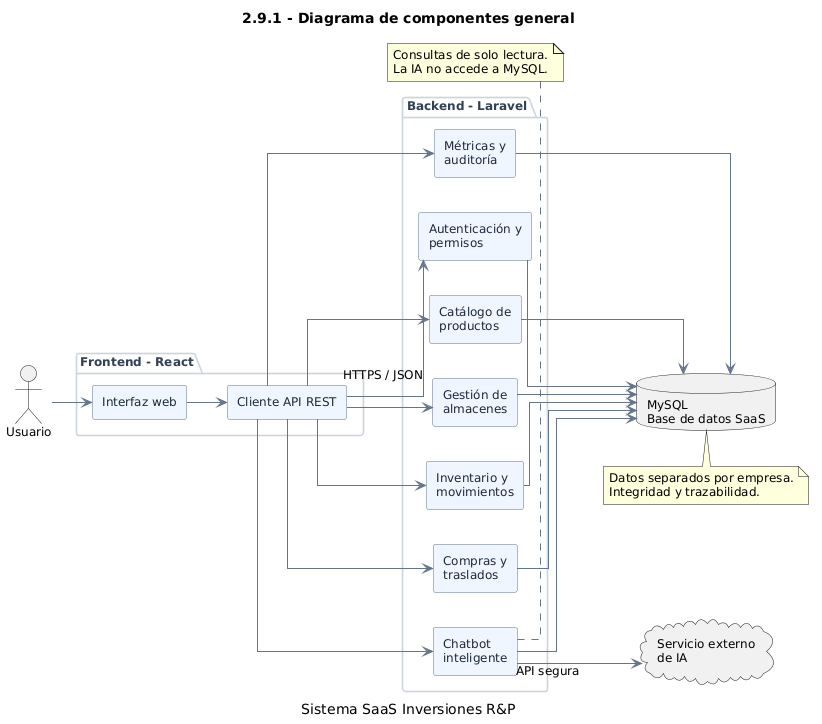

The diagram above was rendered by PlantUML. Its source (embedded in the PNG):
@startuml
title 2.9.1 - Diagrama de componentes general
caption Sistema SaaS Inversiones R&P

left to right direction

skinparam backgroundColor #FFFFFF
skinparam shadowing false
skinparam defaultFontName Arial
skinparam defaultFontSize 12
skinparam componentStyle rectangle
skinparam linetype ortho
skinparam ArrowColor #64748B
skinparam nodesep 35
skinparam ranksep 40

skinparam component {
  BackgroundColor #EFF6FF
  BorderColor #64748B
  FontColor #1E293B
}

skinparam package {
  BackgroundColor #F8FAFC
  BorderColor #CBD5E1
  FontColor #334155
}

actor "Usuario" as U

package "Frontend - React" {
  component "Interfaz web" as UI
  component "Cliente API REST" as API
}

package "Backend - Laravel" {
  component "Autenticación y\npermisos" as AUTH
  component "Catálogo de\nproductos" as CAT
  component "Gestión de\nalmacenes" as ALM
  component "Inventario y\nmovimientos" as INV
  component "Compras y\ntraslados" as COM
  component "Métricas y\nauditoría" as MET
  component "Chatbot\ninteligente" as CHAT
}

database "MySQL\nBase de datos SaaS" as DB
cloud "Servicio externo\nde IA" as IA

U --> UI
UI --> API

API --> AUTH : HTTPS / JSON
API --> CAT
API --> ALM
API --> INV
API --> COM
API --> MET
API --> CHAT

AUTH --> DB
CAT --> DB
ALM --> DB
INV --> DB
COM --> DB
MET --> DB
CHAT --> DB

CHAT --> IA : API segura

note bottom of DB
  Datos separados por empresa.
  Integridad y trazabilidad.
end note

note bottom of CHAT
  Consultas de solo lectura.
  La IA no accede a MySQL.
end note
@enduml